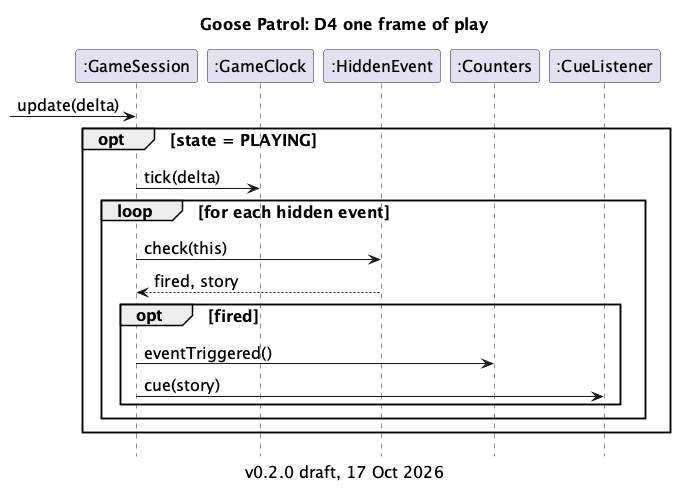

The diagram above was rendered by PlantUML. Its source (embedded in the PNG):
@startuml d4-frame-sequence

!include style.iuml
title Goose Patrol: D4 one frame of play
caption v0.2.0 draft, 17 Oct 2026
hide footbox

participant ":GameSession" as session
participant ":GameClock" as clock
participant ":HiddenEvent" as event
participant ":Counters" as counters
participant ":CueListener" as cues

[-> session : update(delta)
opt state = PLAYING
  session -> clock : tick(delta)
  loop for each hidden event
    session -> event : check(this)
    event --> session : fired, story

    opt fired
      session -> counters : eventTriggered()
      session -> cues : cue(story)
    end
  end
end

@enduml